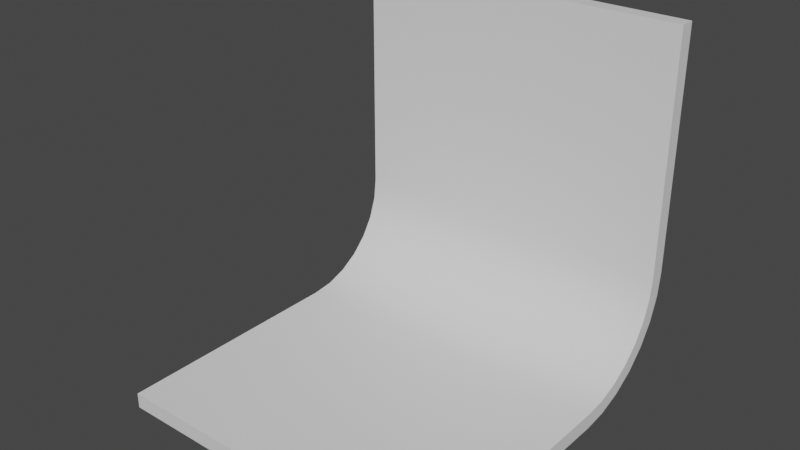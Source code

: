 # Source: backdrop.blend  (saved by Blender 3.4.6; exported with 4.5.12 LTS)
import bpy
from mathutils import Matrix  # noqa: F401  (used for matrix-valued properties, if any)

bpy.ops.wm.read_factory_settings(use_empty=True)
scene = bpy.context.scene
scene.name = 'Scene'

# ---- collections
col_collection = bpy.data.collections.new('Collection'); scene.collection.children.link(col_collection)

# ---- materials (node trees are filled in below, after node groups)
mat_material_001 = bpy.data.materials.new('Material.001')
mat_material_001.use_transparent_shadow = False

# ---- node groups
ng_auto_smooth = bpy.data.node_groups.new('Auto Smooth', 'GeometryNodeTree')
_s = ng_auto_smooth.interface.new_socket(name='Geometry', in_out='OUTPUT', socket_type='NodeSocketGeometry')
_s = ng_auto_smooth.interface.new_socket(name='Geometry', in_out='INPUT', socket_type='NodeSocketGeometry')
_s = ng_auto_smooth.interface.new_socket(name='Angle', in_out='INPUT', socket_type='NodeSocketFloat')
_s.subtype = 'ANGLE'
_s.min_value = 0.0
_s.max_value = 3.142
ng_auto_smooth.is_modifier = True
_N = ng_auto_smooth.nodes; _L = ng_auto_smooth.links
n0 = _N.new('NodeGroupOutput'); n0.name = 'Group Output'; n0.location = (480, -100)
n1 = _N.new('NodeGroupInput'); n1.name = 'Group Input'; n1.location = (-420, -300)
n2 = _N.new('NodeGroupInput'); n2.name = 'Group Input.001'; n2.location = (-60, -100)
n3 = _N.new('GeometryNodeSetShadeSmooth'); n3.name = 'Set Shade Smooth'; n3.location = (120, -100)
n3.domain = 'EDGE'
n4 = _N.new('GeometryNodeSetShadeSmooth'); n4.name = 'Set Shade Smooth.001'; n4.location = (300, -100)
n5 = _N.new('GeometryNodeInputMeshEdgeAngle'); n5.name = 'Edge Angle'; n5.location = (-420, -220)
n6 = _N.new('GeometryNodeInputEdgeSmooth'); n6.name = 'Is Edge Smooth'; n6.location = (-60, -160)
n7 = _N.new('GeometryNodeInputShadeSmooth'); n7.name = 'Is Face Smooth'; n7.location = (-240, -340)
n8 = _N.new('FunctionNodeBooleanMath'); n8.name = 'Boolean Math'; n8.location = (-60, -220)
n9 = _N.new('FunctionNodeCompare'); n9.name = 'Compare'; n9.location = (-240, -180)
n9.operation = 'LESS_EQUAL'
_L.new(n5.outputs[0], n9.inputs[0])
_L.new(n4.outputs[0], n0.inputs[0])
_L.new(n1.outputs[1], n9.inputs[1])
_L.new(n9.outputs[0], n8.inputs[0])
_L.new(n7.outputs[0], n8.inputs[1])
_L.new(n2.outputs[0], n3.inputs[0])
_L.new(n6.outputs[0], n3.inputs[1])
_L.new(n3.outputs[0], n4.inputs[0])
_L.new(n8.outputs[0], n3.inputs[2])
n0.is_active_output = True

# ---- material node trees
mat_material_001.use_nodes = True; mat_material_001.node_tree.nodes.clear()
_N = mat_material_001.node_tree.nodes; _L = mat_material_001.node_tree.links
n0 = _N.new('ShaderNodeBsdfPrincipled'); n0.name = 'Principled BSDF'; n0.location = (10, 300)
n0.distribution = 'GGX'
n0.subsurface_method = 'RANDOM_WALK_SKIN'
n0.inputs[3].default_value = 1.45
n0.inputs[27].default_value = (0.0, 0.0, 0.0, 1.0)
n0.inputs[28].default_value = 1.0
n1 = _N.new('ShaderNodeOutputMaterial'); n1.name = 'Material Output'; n1.location = (300, 300)
_L.new(n0.outputs[0], n1.inputs[0])
n1.is_active_output = True

# ---- world
world_world = bpy.data.worlds.new('World'); scene.world = world_world
world_world.use_nodes = True; world_world.node_tree.nodes.clear()
_N = world_world.node_tree.nodes; _L = world_world.node_tree.links
n0 = _N.new('ShaderNodeOutputWorld'); n0.name = 'World Output'; n0.location = (300, 300)
n1 = _N.new('ShaderNodeBackground'); n1.name = 'Background'; n1.location = (10, 300)
n1.inputs[0].default_value = (0.05088, 0.05088, 0.05088, 1.0)
_L.new(n1.outputs[0], n0.inputs[0])
n0.is_active_output = True
world_world.color = (0.05088, 0.05088, 0.05088)
world_world.use_sun_shadow = False
world_world.sun_shadow_jitter_overblur = 0.0

# ---- meshes
me_plane = bpy.data.meshes.new('Plane')
me_plane.from_pydata([(-1.0, -1.0, 0.0), (1.0, -1.0, 0.0), (-1.0, 1.0, 2.0), (1.0, 1.0, 2.0), (-1.0, 0.4155, 0.0), (-1.0, 1.0, 0.5845), (-1.0, 0.5456, 0.01465), (-1.0, 0.6691, 0.05788), (-1.0, 0.7799, 0.1275), (-1.0, 0.8725, 0.2201), (-1.0, 0.9421, 0.3309), (-1.0, 0.9853, 0.4544), (1.0, 1.0, 0.5845), (1.0, 0.4155, 0.0), (1.0, 0.9853, 0.4544), (1.0, 0.9421, 0.3309), (1.0, 0.8725, 0.2201), (1.0, 0.7799, 0.1275), (1.0, 0.6691, 0.05788), (1.0, 0.5456, 0.01465), (-1.0, -1.0, -0.09139), (1.0, -1.0, -0.09139), (1.0, 1.091, 2.0), (-1.0, 1.091, 2.0), (1.0, 1.074, 0.4341), (1.0, 1.091, 0.5794), (-1.0, 1.091, 0.5794), (-1.0, 1.074, 0.4341), (1.0, 1.024, 0.2912), (-1.0, 1.024, 0.2912), (1.0, 0.9439, 0.1631), (-1.0, 0.9439, 0.1631), (1.0, 0.8369, 0.05607), (-1.0, 0.8369, 0.05607), (1.0, 0.7088, -0.02446), (-1.0, 0.7088, -0.02446), (1.0, 0.5659, -0.07445), (-1.0, 0.5659, -0.07445), (1.0, 0.4206, -0.09125), (-1.0, 0.4206, -0.09125)], [], [(5, 12, 3, 2), (12, 5, 11, 14), (14, 11, 10, 15), (15, 10, 9, 16), (16, 9, 8, 17), (17, 8, 7, 18), (18, 7, 6, 19), (19, 6, 4, 13), (0, 1, 13, 4), (26, 23, 22, 25), (25, 24, 27, 26), (24, 28, 29, 27), (28, 30, 31, 29), (30, 32, 33, 31), (32, 34, 35, 33), (34, 36, 37, 35), (36, 38, 39, 37), (20, 39, 38, 21), (17, 32, 30, 16), (12, 25, 22, 3), (9, 31, 33, 8), (15, 28, 24, 14), (13, 38, 36, 19), (11, 27, 29, 10), (6, 37, 39, 4), (0, 20, 21, 1), (18, 34, 32, 17), (3, 22, 23, 2), (8, 33, 35, 7), (16, 30, 28, 15), (4, 39, 20, 0), (14, 24, 25, 12), (10, 29, 31, 9), (1, 21, 38, 13), (19, 36, 34, 18), (2, 23, 26, 5), (5, 26, 27, 11), (7, 35, 37, 6)])
me_plane.polygons.foreach_set('use_smooth', [True] * 38)
_uv = me_plane.uv_layers.new(name='UVMap')
_uv.uv.foreach_set('vector', [0.0, 1.0, 1.0, 1.0, 1.0, 1.0, 0.0, 1.0, 1.0, 1.0, 0.0, 1.0, 0.0, 1.0, 1.0, 1.0, 1.0, 1.0, 0.0, 1.0, 0.0, 1.0, 1.0, 1.0, 1.0, 1.0, 0.0, 1.0, 0.0, 1.0, 1.0, 1.0, 1.0, 1.0, 0.0, 1.0, 0.0, 0.89, 1.0, 0.89, 1.0, 0.89, 0.0, 0.89, 0.0, 0.8345, 1.0, 0.8345, 1.0, 0.8345, 0.0, 0.8345, 0.0, 0.7728, 1.0, 0.7728, 1.0, 0.7728, 0.0, 0.7728, 0.0, 0.7077, 1.0, 0.7077, 0.0, 0.0, 1.0, 0.0, 1.0, 0.7077, 0.0, 0.7077, 0.0, 1.0, 0.0, 1.0, 1.0, 1.0, 1.0, 1.0, 1.0, 1.0, 1.0, 1.0, 0.0, 1.0, 0.0, 1.0, 1.0, 1.0, 1.0, 1.0, 0.0, 1.0, 0.0, 1.0, 1.0, 1.0, 1.0, 1.0, 0.0, 1.0, 0.0, 1.0, 1.0, 1.0, 1.0, 0.89, 0.0, 0.89, 0.0, 1.0, 1.0, 0.89, 1.0, 0.8345, 0.0, 0.8345, 0.0, 0.89, 1.0, 0.8345, 1.0, 0.7728, 0.0, 0.7728, 0.0, 0.8345, 1.0, 0.7728, 1.0, 0.7077, 0.0, 0.7077, 0.0, 0.7728, 0.0, 0.0, 0.0, 0.7077, 1.0, 0.7077, 1.0, 0.0, 1.0, 0.89, 1.0, 0.89, 1.0, 1.0, 1.0, 1.0, 1.0, 1.0, 1.0, 1.0, 1.0, 1.0, 1.0, 1.0, 0.0, 1.0, 0.0, 1.0, 0.0, 0.89, 0.0, 0.89, 1.0, 1.0, 1.0, 1.0, 1.0, 1.0, 1.0, 1.0, 1.0, 0.7077, 1.0, 0.7077, 1.0, 0.7728, 1.0, 0.7728, 0.0, 1.0, 0.0, 1.0, 0.0, 1.0, 0.0, 1.0, 0.0, 0.7728, 0.0, 0.7728, 0.0, 0.7077, 0.0, 0.7077, 0.0, 0.0, 0.0, 0.0, 1.0, 0.0, 1.0, 0.0, 1.0, 0.8345, 1.0, 0.8345, 1.0, 0.89, 1.0, 0.89, 1.0, 1.0, 1.0, 1.0, 0.0, 1.0, 0.0, 1.0, 0.0, 0.89, 0.0, 0.89, 0.0, 0.8345, 0.0, 0.8345, 1.0, 1.0, 1.0, 1.0, 1.0, 1.0, 1.0, 1.0, 0.0, 0.7077, 0.0, 0.7077, 0.0, 0.0, 0.0, 0.0, 1.0, 1.0, 1.0, 1.0, 1.0, 1.0, 1.0, 1.0, 0.0, 1.0, 0.0, 1.0, 0.0, 1.0, 0.0, 1.0, 1.0, 0.0, 1.0, 0.0, 1.0, 0.7077, 1.0, 0.7077, 1.0, 0.7728, 1.0, 0.7728, 1.0, 0.8345, 1.0, 0.8345, 0.0, 1.0, 0.0, 1.0, 0.0, 1.0, 0.0, 1.0, 0.0, 1.0, 0.0, 1.0, 0.0, 1.0, 0.0, 1.0, 0.0, 0.8345, 0.0, 0.8345, 0.0, 0.7728, 0.0, 0.7728])
me_plane.materials.append(mat_material_001)
me_plane.update()

# ---- objects
ob_plane = bpy.data.objects.new('Plane', me_plane)

# ---- transforms, parenting, visibility, modifiers, constraints
ob_plane.location = (0.0, 0.0, 0.0)
_m = ob_plane.modifiers.new('Auto Smooth', 'NODES')
_m.node_group = ng_auto_smooth
_gi = [s.identifier for s in ng_auto_smooth.interface.items_tree if s.item_type == 'SOCKET' and s.in_out == 'INPUT']
_m[_gi[1]] = 0.5236  # Angle

# ---- collection membership
col_collection.objects.link(ob_plane)

# ---- scene / render settings (as saved in the file)
scene.frame_start = 1; scene.frame_end = 250; scene.frame_set(1)
scene.render.engine = 'BLENDER_EEVEE_NEXT'
scene.cycles.sampling_pattern = 'TABULATED_SOBOL'
scene.cycles.use_light_tree = False
scene.view_settings.view_transform = 'Filmic'
bpy.context.view_layer.update()

# ---- added for rendering (the .blend has no active camera and no usable light): camera, sun
cam_auto = bpy.data.cameras.new('AutoCamera')
cam_auto.lens = 50.0
cam_auto.sensor_width = 36.0
cam_auto.clip_end = 1000.0
ob_auto_camera = bpy.data.objects.new('AutoCamera', cam_auto)
scene.collection.objects.link(ob_auto_camera)
ob_auto_camera.location = (3.30344, -3.91843, 3.59705)
ob_auto_camera.rotation_euler = (1.09748, -7.21219e-08, 0.694738)
scene.camera = ob_auto_camera
light_auto_sun = bpy.data.lights.new('AutoSun', 'SUN')
light_auto_sun.energy = 3.0
light_auto_sun.angle = 0.0523599
ob_auto_sun = bpy.data.objects.new('AutoSun', light_auto_sun)
scene.collection.objects.link(ob_auto_sun)
ob_auto_sun.rotation_euler = (0.872665, 0.174533, 0.523599)
bpy.context.view_layer.update()
